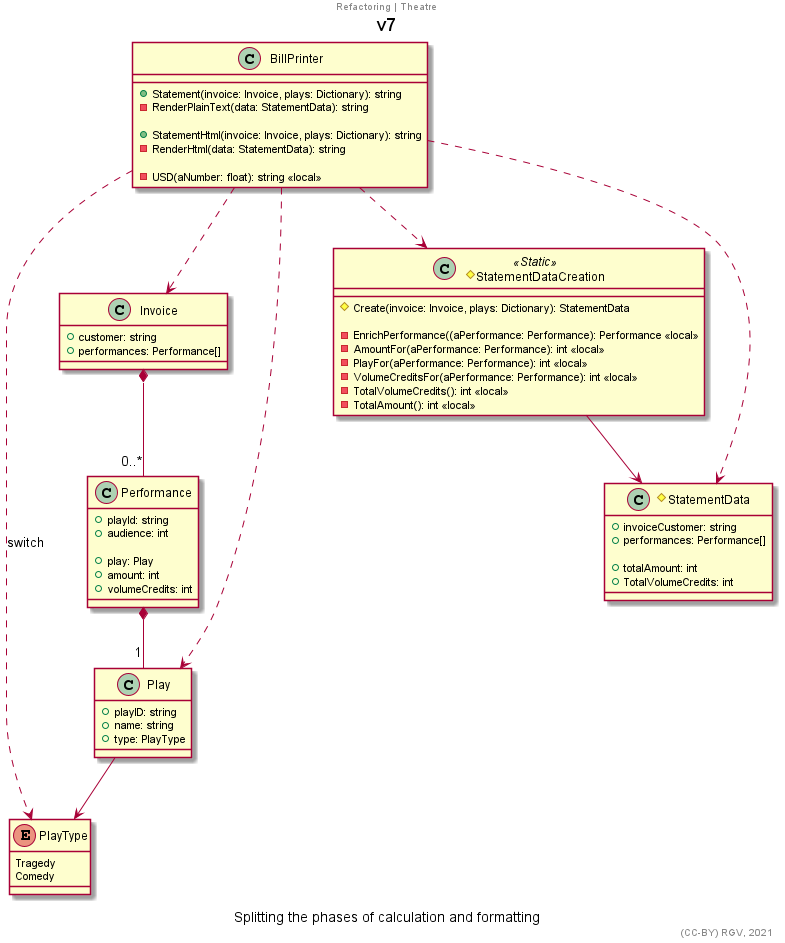

The diagram above was rendered by PlantUML. Its source (embedded in the PNG):
@startuml
title v7
center header Refactoring | Theatre
'''''''''''''
allowmixing
'''''''''''''

enum PlayType{
    Tragedy
    Comedy
}

class Performance{
    +playId: string
    +audience: int
    
    +play: Play
    +amount: int
    +volumeCredits: int
}

class Invoice{
    +customer: string
    +performances: Performance[]
}

class Play{
    +playID: string
    +name: string
    +type: PlayType
}

#class StatementDataCreation <<Static>>{
    #Create(invoice: Invoice, plays: Dictionary): StatementData
    
    -EnrichPerformance((aPerformance: Performance): Performance <<local>>
    -AmountFor(aPerformance: Performance): int <<local>>
    -PlayFor(aPerformance: Performance): int <<local>>
    -VolumeCreditsFor(aPerformance: Performance): int <<local>>
    -TotalVolumeCredits(): int <<local>>
    -TotalAmount(): int <<local>>
}

#class StatementData{
    +invoiceCustomer: string
    +performances: Performance[]
    
    +totalAmount: int
    +TotalVolumeCredits: int
}

class BillPrinter{
    +Statement(invoice: Invoice, plays: Dictionary): string 
    -RenderPlainText(data: StatementData): string
    
    +StatementHtml(invoice: Invoice, plays: Dictionary): string 
    -RenderHtml(data: StatementData): string
    
    -USD(aNumber: float): string <<local>>
}

'''''''''''''

Play --> PlayType
Invoice *-- "0..*" Performance

Performance *-- "1" Play

StatementDataCreation --> StatementData

BillPrinter ..> StatementDataCreation
BillPrinter ..> StatementData

BillPrinter ..> Invoice
BillPrinter ..> Play
BillPrinter ..> PlayType : switch

'''''''''''''
'''''''''''''
caption Splitting the phases of calculation and formatting
right footer (CC-BY) RGV, 2021
@enduml